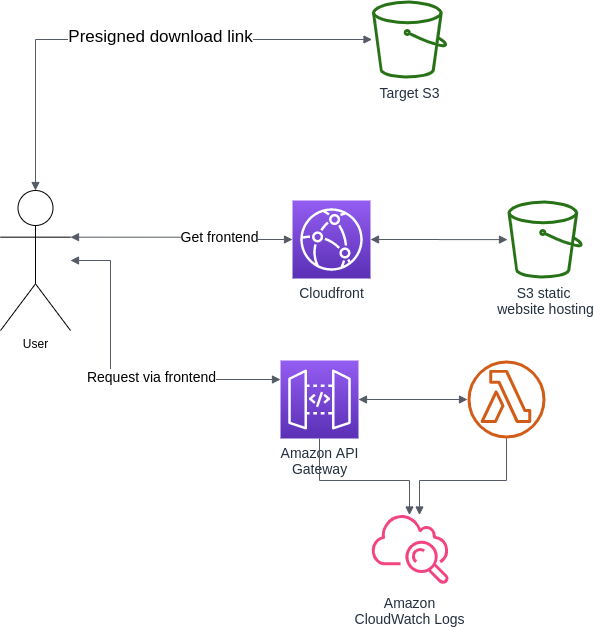

The diagram above was exported from draw.io. Its source (the exported page's mxGraphModel, read from the mxfile embedded in the PNG):
<mxGraphModel dx="1422" dy="728" grid="1" gridSize="10" guides="1" tooltips="1" connect="1" arrows="1" fold="1" page="1" pageScale="1" pageWidth="1169" pageHeight="827" math="0" shadow="0">
  <root>
    <mxCell id="0" />
    <mxCell id="1" parent="0" />
    <mxCell id="UEzPUAAOIrF-is8g5C7q-114" value="&lt;font style=&quot;font-size: 14px&quot;&gt;Amazon API&lt;br&gt;Gateway&lt;/font&gt;" style="outlineConnect=0;fontColor=#232F3E;gradientColor=#945DF2;gradientDirection=north;fillColor=#5A30B5;strokeColor=#ffffff;dashed=0;verticalLabelPosition=bottom;verticalAlign=top;align=center;html=1;fontSize=12;fontStyle=0;aspect=fixed;shape=mxgraph.aws4.resourceIcon;resIcon=mxgraph.aws4.api_gateway;labelBackgroundColor=#ffffff;" parent="1" vertex="1">
      <mxGeometry x="320" y="410" width="78" height="78" as="geometry" />
    </mxCell>
    <mxCell id="UEzPUAAOIrF-is8g5C7q-115" value="" style="outlineConnect=0;fontColor=#232F3E;gradientColor=none;fillColor=#D05C17;strokeColor=none;dashed=0;verticalLabelPosition=bottom;verticalAlign=top;align=center;html=1;fontSize=12;fontStyle=0;aspect=fixed;pointerEvents=1;shape=mxgraph.aws4.lambda_function;labelBackgroundColor=#ffffff;" parent="1" vertex="1">
      <mxGeometry x="507" y="410" width="78" height="78" as="geometry" />
    </mxCell>
    <mxCell id="UEzPUAAOIrF-is8g5C7q-123" value="&lt;font style=&quot;font-size: 14px&quot;&gt;Amazon&lt;br&gt;CloudWatch Logs&lt;/font&gt;" style="outlineConnect=0;fontColor=#232F3E;gradientColor=none;gradientDirection=north;fillColor=#F34482;strokeColor=none;dashed=0;verticalLabelPosition=bottom;verticalAlign=top;align=center;html=1;fontSize=12;fontStyle=0;aspect=fixed;shape=mxgraph.aws4.cloudwatch;labelBackgroundColor=#ffffff;" parent="1" vertex="1">
      <mxGeometry x="410.0000000000002" y="560" width="78" height="78" as="geometry" />
    </mxCell>
    <mxCell id="5TLENmODdr-JPzrkW-QE-2" value="&lt;font style=&quot;font-size: 14px&quot;&gt;S3 static &lt;br&gt;website hosting&lt;/font&gt;" style="outlineConnect=0;fontColor=#232F3E;gradientColor=none;fillColor=#277116;strokeColor=none;dashed=0;verticalLabelPosition=bottom;verticalAlign=top;align=center;html=1;fontSize=12;fontStyle=0;aspect=fixed;pointerEvents=1;shape=mxgraph.aws4.bucket;" vertex="1" parent="1">
      <mxGeometry x="547" y="250" width="75" height="78" as="geometry" />
    </mxCell>
    <mxCell id="5TLENmODdr-JPzrkW-QE-3" value="&lt;font style=&quot;font-size: 14px&quot;&gt;Target S3&lt;/font&gt;" style="outlineConnect=0;fontColor=#232F3E;gradientColor=none;fillColor=#277116;strokeColor=none;dashed=0;verticalLabelPosition=bottom;verticalAlign=top;align=center;html=1;fontSize=12;fontStyle=0;aspect=fixed;pointerEvents=1;shape=mxgraph.aws4.bucket;" vertex="1" parent="1">
      <mxGeometry x="411.5" y="50" width="75" height="78" as="geometry" />
    </mxCell>
    <mxCell id="5TLENmODdr-JPzrkW-QE-4" value="&lt;font style=&quot;font-size: 14px&quot;&gt;Cloudfront&lt;/font&gt;" style="outlineConnect=0;fontColor=#232F3E;gradientColor=#945DF2;gradientDirection=north;fillColor=#5A30B5;strokeColor=#ffffff;dashed=0;verticalLabelPosition=bottom;verticalAlign=top;align=center;html=1;fontSize=12;fontStyle=0;aspect=fixed;shape=mxgraph.aws4.resourceIcon;resIcon=mxgraph.aws4.cloudfront;" vertex="1" parent="1">
      <mxGeometry x="332" y="250" width="78" height="78" as="geometry" />
    </mxCell>
    <mxCell id="5TLENmODdr-JPzrkW-QE-5" value="User" style="shape=umlActor;verticalLabelPosition=bottom;labelBackgroundColor=#ffffff;verticalAlign=top;html=1;outlineConnect=0;" vertex="1" parent="1">
      <mxGeometry x="40" y="240" width="70" height="140" as="geometry" />
    </mxCell>
    <mxCell id="5TLENmODdr-JPzrkW-QE-9" value="" style="edgeStyle=orthogonalEdgeStyle;html=1;endArrow=block;elbow=vertical;startArrow=block;startFill=1;endFill=1;strokeColor=#545B64;rounded=0;exitX=1;exitY=0.3333333333333333;exitDx=0;exitDy=0;exitPerimeter=0;" edge="1" parent="1" source="5TLENmODdr-JPzrkW-QE-5" target="5TLENmODdr-JPzrkW-QE-4">
      <mxGeometry width="100" relative="1" as="geometry">
        <mxPoint x="160" y="290" as="sourcePoint" />
        <mxPoint x="260" y="290" as="targetPoint" />
      </mxGeometry>
    </mxCell>
    <mxCell id="5TLENmODdr-JPzrkW-QE-19" value="&lt;font style=&quot;font-size: 14px&quot;&gt;Get frontend&lt;/font&gt;" style="text;html=1;align=center;verticalAlign=middle;resizable=0;points=[];labelBackgroundColor=#ffffff;" vertex="1" connectable="0" parent="5TLENmODdr-JPzrkW-QE-9">
      <mxGeometry x="0.3437" y="4" relative="1" as="geometry">
        <mxPoint as="offset" />
      </mxGeometry>
    </mxCell>
    <mxCell id="5TLENmODdr-JPzrkW-QE-10" value="" style="edgeStyle=orthogonalEdgeStyle;html=1;endArrow=block;elbow=vertical;startArrow=block;startFill=1;endFill=1;strokeColor=#545B64;rounded=0;" edge="1" parent="1" source="5TLENmODdr-JPzrkW-QE-4" target="5TLENmODdr-JPzrkW-QE-2">
      <mxGeometry width="100" relative="1" as="geometry">
        <mxPoint x="410" y="260" as="sourcePoint" />
        <mxPoint x="330" y="269" as="targetPoint" />
      </mxGeometry>
    </mxCell>
    <mxCell id="5TLENmODdr-JPzrkW-QE-11" value="" style="edgeStyle=orthogonalEdgeStyle;html=1;endArrow=block;elbow=vertical;startArrow=block;startFill=1;endFill=1;strokeColor=#545B64;rounded=0;exitX=0.5;exitY=0;exitDx=0;exitDy=0;exitPerimeter=0;" edge="1" parent="1" source="5TLENmODdr-JPzrkW-QE-5" target="5TLENmODdr-JPzrkW-QE-3">
      <mxGeometry width="100" relative="1" as="geometry">
        <mxPoint x="408" y="269" as="sourcePoint" />
        <mxPoint x="528" y="269.0999999999999" as="targetPoint" />
        <Array as="points">
          <mxPoint x="75" y="89" />
        </Array>
      </mxGeometry>
    </mxCell>
    <mxCell id="5TLENmODdr-JPzrkW-QE-12" value="&lt;font style=&quot;font-size: 17px&quot;&gt;Presigned download link&lt;/font&gt;" style="text;html=1;align=center;verticalAlign=middle;resizable=0;points=[];labelBackgroundColor=#ffffff;" vertex="1" connectable="0" parent="5TLENmODdr-JPzrkW-QE-11">
      <mxGeometry x="0.1282" y="4" relative="1" as="geometry">
        <mxPoint as="offset" />
      </mxGeometry>
    </mxCell>
    <mxCell id="5TLENmODdr-JPzrkW-QE-15" value="" style="edgeStyle=orthogonalEdgeStyle;html=1;endArrow=block;elbow=vertical;startArrow=block;startFill=1;endFill=1;strokeColor=#545B64;rounded=0;" edge="1" parent="1" source="5TLENmODdr-JPzrkW-QE-5" target="UEzPUAAOIrF-is8g5C7q-114">
      <mxGeometry width="100" relative="1" as="geometry">
        <mxPoint x="120" y="296.66666666666674" as="sourcePoint" />
        <mxPoint x="330" y="269" as="targetPoint" />
        <Array as="points">
          <mxPoint x="150" y="310" />
          <mxPoint x="150" y="429" />
        </Array>
      </mxGeometry>
    </mxCell>
    <mxCell id="5TLENmODdr-JPzrkW-QE-20" value="&lt;font style=&quot;font-size: 14px&quot;&gt;Request via frontend&lt;/font&gt;" style="text;html=1;align=center;verticalAlign=middle;resizable=0;points=[];labelBackgroundColor=#ffffff;" vertex="1" connectable="0" parent="5TLENmODdr-JPzrkW-QE-15">
      <mxGeometry x="0.2097" y="4" relative="1" as="geometry">
        <mxPoint as="offset" />
      </mxGeometry>
    </mxCell>
    <mxCell id="5TLENmODdr-JPzrkW-QE-16" value="" style="edgeStyle=orthogonalEdgeStyle;html=1;endArrow=block;elbow=vertical;startArrow=block;startFill=1;endFill=1;strokeColor=#545B64;rounded=0;" edge="1" parent="1" source="UEzPUAAOIrF-is8g5C7q-114" target="UEzPUAAOIrF-is8g5C7q-115">
      <mxGeometry width="100" relative="1" as="geometry">
        <mxPoint x="408" y="269" as="sourcePoint" />
        <mxPoint x="528" y="269.0999999999999" as="targetPoint" />
      </mxGeometry>
    </mxCell>
    <mxCell id="5TLENmODdr-JPzrkW-QE-17" value="" style="edgeStyle=orthogonalEdgeStyle;html=1;endArrow=block;elbow=vertical;startArrow=none;endFill=1;strokeColor=#545B64;rounded=0;" edge="1" parent="1" source="UEzPUAAOIrF-is8g5C7q-114" target="UEzPUAAOIrF-is8g5C7q-123">
      <mxGeometry width="100" relative="1" as="geometry">
        <mxPoint x="530" y="350" as="sourcePoint" />
        <mxPoint x="630" y="350" as="targetPoint" />
        <Array as="points">
          <mxPoint x="359" y="530" />
          <mxPoint x="449" y="530" />
        </Array>
      </mxGeometry>
    </mxCell>
    <mxCell id="5TLENmODdr-JPzrkW-QE-18" value="" style="edgeStyle=orthogonalEdgeStyle;html=1;endArrow=block;elbow=vertical;startArrow=none;endFill=1;strokeColor=#545B64;rounded=0;" edge="1" parent="1" source="UEzPUAAOIrF-is8g5C7q-115" target="UEzPUAAOIrF-is8g5C7q-123">
      <mxGeometry width="100" relative="1" as="geometry">
        <mxPoint x="369" y="478" as="sourcePoint" />
        <mxPoint x="459" y="574.5199876045863" as="targetPoint" />
        <Array as="points">
          <mxPoint x="546" y="530" />
          <mxPoint x="459" y="530" />
        </Array>
      </mxGeometry>
    </mxCell>
  </root>
</mxGraphModel>